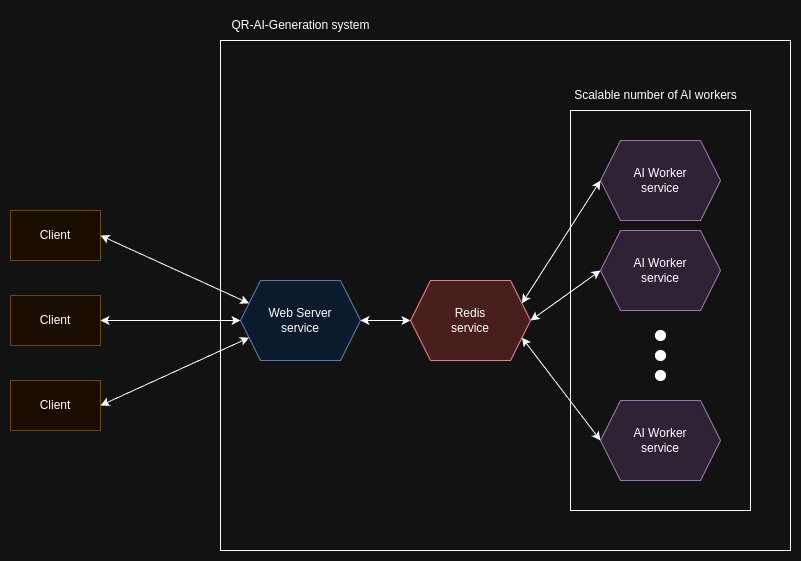

The diagram above was exported from draw.io. Its source (the exported page's mxGraphModel, read from the mxfile embedded in the PNG):
<mxGraphModel dx="2924" dy="1180" grid="1" gridSize="10" guides="1" tooltips="1" connect="1" arrows="1" fold="1" page="1" pageScale="1" pageWidth="850" pageHeight="1100" math="0" shadow="0">
  <root>
    <mxCell id="0" />
    <mxCell id="1" parent="0" />
    <mxCell id="8HG9WnXO55TLH_VqnwF6-21" value="" style="rounded=0;whiteSpace=wrap;html=1;fillColor=none;" vertex="1" parent="1">
      <mxGeometry x="50" y="300" width="570" height="510" as="geometry" />
    </mxCell>
    <mxCell id="8HG9WnXO55TLH_VqnwF6-7" value="" style="rounded=0;whiteSpace=wrap;html=1;fillColor=none;" vertex="1" parent="1">
      <mxGeometry x="400" y="370" width="180" height="400" as="geometry" />
    </mxCell>
    <mxCell id="8HG9WnXO55TLH_VqnwF6-2" value="Web Server&lt;br&gt;service" style="shape=hexagon;perimeter=hexagonPerimeter2;whiteSpace=wrap;html=1;fixedSize=1;fillColor=#dae8fc;strokeColor=#6c8ebf;" vertex="1" parent="1">
      <mxGeometry x="70" y="540" width="120" height="80" as="geometry" />
    </mxCell>
    <mxCell id="8HG9WnXO55TLH_VqnwF6-3" value="Redis&lt;br&gt;service" style="shape=hexagon;perimeter=hexagonPerimeter2;whiteSpace=wrap;html=1;fixedSize=1;fillColor=#f8cecc;strokeColor=#b85450;" vertex="1" parent="1">
      <mxGeometry x="240" y="540" width="120" height="80" as="geometry" />
    </mxCell>
    <mxCell id="8HG9WnXO55TLH_VqnwF6-4" value="AI Worker&lt;br&gt;service" style="shape=hexagon;perimeter=hexagonPerimeter2;whiteSpace=wrap;html=1;fixedSize=1;fillColor=#e1d5e7;strokeColor=#9673a6;" vertex="1" parent="1">
      <mxGeometry x="430" y="400" width="120" height="80" as="geometry" />
    </mxCell>
    <mxCell id="8HG9WnXO55TLH_VqnwF6-5" value="AI Worker&lt;br&gt;service" style="shape=hexagon;perimeter=hexagonPerimeter2;whiteSpace=wrap;html=1;fixedSize=1;fillColor=#e1d5e7;strokeColor=#9673a6;" vertex="1" parent="1">
      <mxGeometry x="430" y="490" width="120" height="80" as="geometry" />
    </mxCell>
    <mxCell id="8HG9WnXO55TLH_VqnwF6-6" value="AI Worker&lt;br&gt;service" style="shape=hexagon;perimeter=hexagonPerimeter2;whiteSpace=wrap;html=1;fixedSize=1;fillColor=#e1d5e7;strokeColor=#9673a6;" vertex="1" parent="1">
      <mxGeometry x="430" y="660" width="120" height="80" as="geometry" />
    </mxCell>
    <mxCell id="8HG9WnXO55TLH_VqnwF6-8" value="" style="ellipse;whiteSpace=wrap;html=1;aspect=fixed;fillColor=#000000;" vertex="1" parent="1">
      <mxGeometry x="485" y="610" width="10" height="10" as="geometry" />
    </mxCell>
    <mxCell id="8HG9WnXO55TLH_VqnwF6-9" value="" style="ellipse;whiteSpace=wrap;html=1;aspect=fixed;fillColor=#000000;" vertex="1" parent="1">
      <mxGeometry x="485" y="590" width="10" height="10" as="geometry" />
    </mxCell>
    <mxCell id="8HG9WnXO55TLH_VqnwF6-11" value="" style="ellipse;whiteSpace=wrap;html=1;aspect=fixed;fillColor=#000000;" vertex="1" parent="1">
      <mxGeometry x="485" y="630" width="10" height="10" as="geometry" />
    </mxCell>
    <mxCell id="8HG9WnXO55TLH_VqnwF6-12" value="Scalable number of AI workers" style="text;html=1;align=center;verticalAlign=middle;resizable=0;points=[];autosize=1;strokeColor=none;fillColor=none;" vertex="1" parent="1">
      <mxGeometry x="390" y="340" width="190" height="30" as="geometry" />
    </mxCell>
    <mxCell id="8HG9WnXO55TLH_VqnwF6-16" value="" style="endArrow=classic;startArrow=classic;html=1;rounded=0;entryX=0;entryY=0.5;entryDx=0;entryDy=0;exitX=1;exitY=0.25;exitDx=0;exitDy=0;" edge="1" parent="1" source="8HG9WnXO55TLH_VqnwF6-3" target="8HG9WnXO55TLH_VqnwF6-4">
      <mxGeometry width="50" height="50" relative="1" as="geometry">
        <mxPoint x="400" y="750" as="sourcePoint" />
        <mxPoint x="450" y="700" as="targetPoint" />
      </mxGeometry>
    </mxCell>
    <mxCell id="8HG9WnXO55TLH_VqnwF6-17" value="" style="endArrow=classic;startArrow=classic;html=1;rounded=0;entryX=0;entryY=0.5;entryDx=0;entryDy=0;exitX=1;exitY=0.5;exitDx=0;exitDy=0;" edge="1" parent="1" source="8HG9WnXO55TLH_VqnwF6-3" target="8HG9WnXO55TLH_VqnwF6-5">
      <mxGeometry width="50" height="50" relative="1" as="geometry">
        <mxPoint x="361" y="573" as="sourcePoint" />
        <mxPoint x="440" y="450" as="targetPoint" />
      </mxGeometry>
    </mxCell>
    <mxCell id="8HG9WnXO55TLH_VqnwF6-18" value="" style="endArrow=classic;startArrow=classic;html=1;rounded=0;exitX=1;exitY=0.75;exitDx=0;exitDy=0;" edge="1" parent="1" source="8HG9WnXO55TLH_VqnwF6-3">
      <mxGeometry width="50" height="50" relative="1" as="geometry">
        <mxPoint x="371" y="583" as="sourcePoint" />
        <mxPoint x="430" y="700" as="targetPoint" />
      </mxGeometry>
    </mxCell>
    <mxCell id="8HG9WnXO55TLH_VqnwF6-19" value="" style="endArrow=classic;startArrow=classic;html=1;rounded=0;entryX=0;entryY=0.5;entryDx=0;entryDy=0;exitX=1;exitY=0.5;exitDx=0;exitDy=0;" edge="1" parent="1" source="8HG9WnXO55TLH_VqnwF6-2" target="8HG9WnXO55TLH_VqnwF6-3">
      <mxGeometry width="50" height="50" relative="1" as="geometry">
        <mxPoint x="381" y="593" as="sourcePoint" />
        <mxPoint x="460" y="470" as="targetPoint" />
      </mxGeometry>
    </mxCell>
    <mxCell id="8HG9WnXO55TLH_VqnwF6-22" value="QR-AI-Generation system" style="text;html=1;align=center;verticalAlign=middle;resizable=0;points=[];autosize=1;strokeColor=none;fillColor=none;" vertex="1" parent="1">
      <mxGeometry x="50" y="270" width="160" height="30" as="geometry" />
    </mxCell>
    <mxCell id="8HG9WnXO55TLH_VqnwF6-24" value="Client" style="rounded=0;whiteSpace=wrap;html=1;fillColor=#fff2cc;strokeColor=#d6b656;" vertex="1" parent="1">
      <mxGeometry x="-160" y="555" width="90" height="50" as="geometry" />
    </mxCell>
    <mxCell id="8HG9WnXO55TLH_VqnwF6-25" value="Client" style="rounded=0;whiteSpace=wrap;html=1;fillColor=#fff2cc;strokeColor=#d6b656;" vertex="1" parent="1">
      <mxGeometry x="-160" y="470" width="90" height="50" as="geometry" />
    </mxCell>
    <mxCell id="8HG9WnXO55TLH_VqnwF6-23" value="Client" style="rounded=0;whiteSpace=wrap;html=1;fillColor=#fff2cc;strokeColor=#d6b656;" vertex="1" parent="1">
      <mxGeometry x="-160" y="640" width="90" height="50" as="geometry" />
    </mxCell>
    <mxCell id="8HG9WnXO55TLH_VqnwF6-26" value="" style="endArrow=classic;startArrow=classic;html=1;rounded=0;entryX=0;entryY=0.75;entryDx=0;entryDy=0;exitX=1;exitY=0.5;exitDx=0;exitDy=0;" edge="1" parent="1" source="8HG9WnXO55TLH_VqnwF6-23" target="8HG9WnXO55TLH_VqnwF6-2">
      <mxGeometry width="50" height="50" relative="1" as="geometry">
        <mxPoint x="-70" y="690" as="sourcePoint" />
        <mxPoint x="-20" y="640" as="targetPoint" />
      </mxGeometry>
    </mxCell>
    <mxCell id="8HG9WnXO55TLH_VqnwF6-27" value="" style="endArrow=classic;startArrow=classic;html=1;rounded=0;entryX=0;entryY=0.5;entryDx=0;entryDy=0;exitX=1;exitY=0.5;exitDx=0;exitDy=0;" edge="1" parent="1" source="8HG9WnXO55TLH_VqnwF6-24" target="8HG9WnXO55TLH_VqnwF6-2">
      <mxGeometry width="50" height="50" relative="1" as="geometry">
        <mxPoint x="-60" y="675" as="sourcePoint" />
        <mxPoint x="80" y="590" as="targetPoint" />
      </mxGeometry>
    </mxCell>
    <mxCell id="8HG9WnXO55TLH_VqnwF6-28" value="" style="endArrow=classic;startArrow=classic;html=1;rounded=0;entryX=0;entryY=0.25;entryDx=0;entryDy=0;exitX=1;exitY=0.5;exitDx=0;exitDy=0;" edge="1" parent="1" source="8HG9WnXO55TLH_VqnwF6-25" target="8HG9WnXO55TLH_VqnwF6-2">
      <mxGeometry width="50" height="50" relative="1" as="geometry">
        <mxPoint x="-50" y="685" as="sourcePoint" />
        <mxPoint x="90" y="600" as="targetPoint" />
      </mxGeometry>
    </mxCell>
  </root>
</mxGraphModel>